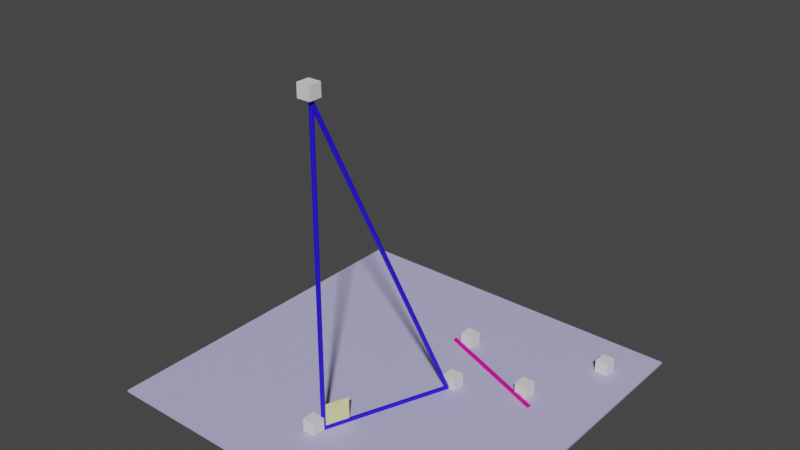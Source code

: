 # Source: teorema13_278.blend  (saved by Blender 3.6.11; exported with 4.5.12 LTS)
import bpy
from mathutils import Matrix  # noqa: F401  (used for matrix-valued properties, if any)

bpy.ops.wm.read_factory_settings(use_empty=True)
scene = bpy.context.scene
scene.name = 'Scene'

# ---- collections
col_collection = bpy.data.collections.new('Collection'); scene.collection.children.link(col_collection)

# ---- materials (node trees are filled in below, after node groups)
mat_003 = bpy.data.materials.new('Матеріал.003')
mat_003.use_transparent_shadow = False
mat_005 = bpy.data.materials.new('Матеріал.005')
mat_005.use_transparent_shadow = False
mat_006 = bpy.data.materials.new('Матеріал.006')
mat_006.use_transparent_shadow = False
mat_002 = bpy.data.materials.new('Матеріал.002')
mat_002.use_transparent_shadow = False

# ---- material node trees
mat_003.use_nodes = True; mat_003.node_tree.nodes.clear()
_N = mat_003.node_tree.nodes; _L = mat_003.node_tree.links
n0 = _N.new('ShaderNodeBsdfPrincipled'); n0.name = 'Principled BSDF'; n0.location = (10, 300)
n0.distribution = 'GGX'
n0.subsurface_method = 'RANDOM_WALK_SKIN'
n0.inputs[0].default_value = (0.01765, 0.003092, 0.8, 1.0)
n0.inputs[3].default_value = 1.45
n0.inputs[27].default_value = (0.0, 0.0, 0.0, 1.0)
n0.inputs[28].default_value = 1.0
n1 = _N.new('ShaderNodeOutputMaterial'); n1.name = 'Material Output'; n1.location = (300, 300)
_L.new(n0.outputs[0], n1.inputs[0])
n1.is_active_output = True
mat_005.use_nodes = True; mat_005.node_tree.nodes.clear()
_N = mat_005.node_tree.nodes; _L = mat_005.node_tree.links
n0 = _N.new('ShaderNodeBsdfPrincipled'); n0.name = 'Principled BSDF'; n0.location = (10, 300)
n0.distribution = 'GGX'
n0.subsurface_method = 'RANDOM_WALK_SKIN'
n0.inputs[0].default_value = (0.8, 0.7713, 0.3401, 1.0)
n0.inputs[3].default_value = 1.45
n0.inputs[27].default_value = (0.0, 0.0, 0.0, 1.0)
n0.inputs[28].default_value = 1.0
n1 = _N.new('ShaderNodeOutputMaterial'); n1.name = 'Material Output'; n1.location = (300, 300)
_L.new(n0.outputs[0], n1.inputs[0])
n1.is_active_output = True
mat_006.use_nodes = True; mat_006.node_tree.nodes.clear()
_N = mat_006.node_tree.nodes; _L = mat_006.node_tree.links
n0 = _N.new('ShaderNodeBsdfPrincipled'); n0.name = 'Principled BSDF'; n0.location = (10, 300)
n0.distribution = 'GGX'
n0.subsurface_method = 'RANDOM_WALK_SKIN'
n0.inputs[0].default_value = (0.52, 0.4969, 0.8, 1.0)
n0.inputs[3].default_value = 1.45
n0.inputs[27].default_value = (0.0, 0.0, 0.0, 1.0)
n0.inputs[28].default_value = 1.0
n1 = _N.new('ShaderNodeOutputMaterial'); n1.name = 'Material Output'; n1.location = (300, 300)
_L.new(n0.outputs[0], n1.inputs[0])
n1.is_active_output = True
mat_002.use_nodes = True; mat_002.node_tree.nodes.clear()
_N = mat_002.node_tree.nodes; _L = mat_002.node_tree.links
n0 = _N.new('ShaderNodeBsdfPrincipled'); n0.name = 'Principled BSDF'; n0.location = (10, 300)
n0.distribution = 'GGX'
n0.subsurface_method = 'RANDOM_WALK_SKIN'
n0.inputs[0].default_value = (0.8, 0.0, 0.3395, 1.0)
n0.inputs[3].default_value = 1.45
n0.inputs[27].default_value = (0.0, 0.0, 0.0, 1.0)
n0.inputs[28].default_value = 1.0
n1 = _N.new('ShaderNodeOutputMaterial'); n1.name = 'Material Output'; n1.location = (300, 300)
_L.new(n0.outputs[0], n1.inputs[0])
n1.is_active_output = True

# ---- world
world_world = bpy.data.worlds.new('World'); scene.world = world_world
world_world.use_nodes = True; world_world.node_tree.nodes.clear()
_N = world_world.node_tree.nodes; _L = world_world.node_tree.links
n0 = _N.new('ShaderNodeOutputWorld'); n0.name = 'World Output'; n0.location = (300, 300)
n1 = _N.new('ShaderNodeBackground'); n1.name = 'Background'; n1.location = (10, 300)
n1.inputs[0].default_value = (0.05088, 0.05088, 0.05088, 1.0)
_L.new(n1.outputs[0], n0.inputs[0])
n0.is_active_output = True
world_world.color = (0.05088, 0.05088, 0.05088)
world_world.use_sun_shadow = False
world_world.sun_shadow_jitter_overblur = 0.0

# ---- meshes
me_023 = bpy.data.meshes.new('Циліндр.023')
me_023.from_pydata([(-0.02688, 1.0, -0.3741), (0.3646, 1.0, 0.3158), (0.1682, 0.9808, -0.3741), (0.5593, 0.9808, 0.3159), (0.3558, 0.9239, -0.3741), (0.7466, 0.9239, 0.3161), (0.5287, 0.8315, -0.3741), (0.9192, 0.8315, 0.3162), (0.6802, 0.7071, -0.3741), (1.07, 0.7071, 0.3163), (0.8046, 0.5556, -0.3741), (1.195, 0.5556, 0.3164), (0.897, 0.3827, -0.3741), (1.287, 0.3827, 0.3164), (0.9539, 0.1951, -0.3741), (1.344, 0.1951, 0.3165), (0.9731, -2.409e-06, -0.3741), (1.363, 2.631e-06, 0.3165), (0.9539, -0.1951, -0.3741), (1.344, -0.1951, 0.3165), (0.897, -0.3827, -0.3741), (1.287, -0.3827, 0.3164), (0.8046, -0.5556, -0.3741), (1.195, -0.5556, 0.3164), (0.6802, -0.7071, -0.3741), (1.07, -0.7071, 0.3163), (0.5287, -0.8315, -0.3741), (0.9192, -0.8315, 0.3162), (0.3558, -0.9239, -0.3741), (0.7466, -0.9239, 0.3161), (0.1682, -0.9808, -0.3741), (0.5593, -0.9808, 0.3159), (-0.02688, -1.0, -0.3741), (0.3646, -1.0, 0.3158), (-0.222, -0.9808, -0.3741), (0.1699, -0.9808, 0.3157), (-0.4096, -0.9239, -0.3741), (-0.01737, -0.9239, 0.3155), (-0.5824, -0.8315, -0.3741), (-0.1899, -0.8315, 0.3154), (-0.734, -0.7071, -0.3741), (-0.3412, -0.7071, 0.3153), (-0.8583, -0.5556, -0.3741), (-0.4653, -0.5556, 0.3152), (-0.9508, -0.3827, -0.3741), (-0.5576, -0.3827, 0.3152), (-1.008, -0.1951, -0.3741), (-0.6144, -0.1951, 0.3151), (-1.027, -2.409e-06, -0.3741), (-0.6335, 2.636e-06, 0.3151), (-1.008, 0.1951, -0.3741), (-0.6144, 0.1951, 0.3151), (-0.9508, 0.3827, -0.3741), (-0.5576, 0.3827, 0.3152), (-0.8583, 0.5556, -0.3741), (-0.4653, 0.5556, 0.3152), (-0.734, 0.7071, -0.3741), (-0.3412, 0.7071, 0.3153), (-0.5824, 0.8315, -0.3741), (-0.1899, 0.8315, 0.3154), (-0.4096, 0.9239, -0.3741), (-0.01737, 0.9239, 0.3155), (-0.222, 0.9808, -0.3741), (0.1699, 0.9808, 0.3157)], [], [(0, 1, 3, 2), (2, 3, 5, 4), (4, 5, 7, 6), (6, 7, 9, 8), (8, 9, 11, 10), (10, 11, 13, 12), (12, 13, 15, 14), (14, 15, 17, 16), (16, 17, 19, 18), (18, 19, 21, 20), (20, 21, 23, 22), (22, 23, 25, 24), (24, 25, 27, 26), (26, 27, 29, 28), (28, 29, 31, 30), (30, 31, 33, 32), (32, 33, 35, 34), (34, 35, 37, 36), (36, 37, 39, 38), (38, 39, 41, 40), (40, 41, 43, 42), (42, 43, 45, 44), (44, 45, 47, 46), (46, 47, 49, 48), (48, 49, 51, 50), (50, 51, 53, 52), (52, 53, 55, 54), (54, 55, 57, 56), (56, 57, 59, 58), (58, 59, 61, 60), (3, 1, 63, 61, 59, 57, 55, 53, 51, 49, 47, 45, 43, 41, 39, 37, 35, 33, 31, 29, 27, 25, 23, 21, 19, 17, 15, 13, 11, 9, 7, 5), (60, 61, 63, 62), (62, 63, 1, 0), (0, 2, 4, 6, 8, 10, 12, 14, 16, 18, 20, 22, 24, 26, 28, 30, 32, 34, 36, 38, 40, 42, 44, 46, 48, 50, 52, 54, 56, 58, 60, 62)])
_uv = me_023.uv_layers.new(name='UVКарта')
_uv.uv.foreach_set('vector', [1.0, 0.5, 1.0, 1.0, 0.9688, 1.0, 0.9688, 0.5, 0.9688, 0.5, 0.9688, 1.0, 0.9375, 1.0, 0.9375, 0.5, 0.9375, 0.5, 0.9375, 1.0, 0.9062, 1.0, 0.9062, 0.5, 0.9062, 0.5, 0.9062, 1.0, 0.875, 1.0, 0.875, 0.5, 0.875, 0.5, 0.875, 1.0, 0.8438, 1.0, 0.8438, 0.5, 0.8438, 0.5, 0.8438, 1.0, 0.8125, 1.0, 0.8125, 0.5, 0.8125, 0.5, 0.8125, 1.0, 0.7812, 1.0, 0.7812, 0.5, 0.7812, 0.5, 0.7812, 1.0, 0.75, 1.0, 0.75, 0.5, 0.75, 0.5, 0.75, 1.0, 0.7188, 1.0, 0.7188, 0.5, 0.7188, 0.5, 0.7188, 1.0, 0.6875, 1.0, 0.6875, 0.5, 0.6875, 0.5, 0.6875, 1.0, 0.6562, 1.0, 0.6562, 0.5, 0.6562, 0.5, 0.6562, 1.0, 0.625, 1.0, 0.625, 0.5, 0.625, 0.5, 0.625, 1.0, 0.5938, 1.0, 0.5938, 0.5, 0.5938, 0.5, 0.5938, 1.0, 0.5625, 1.0, 0.5625, 0.5, 0.5625, 0.5, 0.5625, 1.0, 0.5312, 1.0, 0.5312, 0.5, 0.5312, 0.5, 0.5312, 1.0, 0.5, 1.0, 0.5, 0.5, 0.5, 0.5, 0.5, 1.0, 0.4688, 1.0, 0.4688, 0.5, 0.4688, 0.5, 0.4688, 1.0, 0.4375, 1.0, 0.4375, 0.5, 0.4375, 0.5, 0.4375, 1.0, 0.4062, 1.0, 0.4062, 0.5, 0.4062, 0.5, 0.4062, 1.0, 0.375, 1.0, 0.375, 0.5, 0.375, 0.5, 0.375, 1.0, 0.3438, 1.0, 0.3438, 0.5, 0.3438, 0.5, 0.3438, 1.0, 0.3125, 1.0, 0.3125, 0.5, 0.3125, 0.5, 0.3125, 1.0, 0.2812, 1.0, 0.2812, 0.5, 0.2812, 0.5, 0.2812, 1.0, 0.25, 1.0, 0.25, 0.5, 0.25, 0.5, 0.25, 1.0, 0.2188, 1.0, 0.2188, 0.5, 0.2188, 0.5, 0.2188, 1.0, 0.1875, 1.0, 0.1875, 0.5, 0.1875, 0.5, 0.1875, 1.0, 0.1562, 1.0, 0.1562, 0.5, 0.1562, 0.5, 0.1562, 1.0, 0.125, 1.0, 0.125, 0.5, 0.125, 0.5, 0.125, 1.0, 0.09375, 1.0, 0.09375, 0.5, 0.09375, 0.5, 0.09375, 1.0, 0.0625, 1.0, 0.0625, 0.5, 0.2968, 0.4854, 0.25, 0.49, 0.2032, 0.4854, 0.1582, 0.4717, 0.1167, 0.4496, 0.08029, 0.4197, 0.05045, 0.3833, 0.02827, 0.3418, 0.01461, 0.2968, 0.01, 0.25, 0.01461, 0.2032, 0.02827, 0.1582, 0.05045, 0.1167, 0.08029, 0.08029, 0.1167, 0.05045, 0.1582, 0.02827, 0.2032, 0.01461, 0.25, 0.01, 0.2968, 0.01461, 0.3418, 0.02827, 0.3833, 0.05045, 0.4197, 0.08029, 0.4496, 0.1167, 0.4717, 0.1582, 0.4854, 0.2032, 0.49, 0.25, 0.4854, 0.2968, 0.4717, 0.3418, 0.4496, 0.3833, 0.4197, 0.4197, 0.3833, 0.4496, 0.3418, 0.4717, 0.0625, 0.5, 0.0625, 1.0, 0.03125, 1.0, 0.03125, 0.5, 0.03125, 0.5, 0.03125, 1.0, 0.0, 1.0, 0.0, 0.5, 0.75, 0.49, 0.7968, 0.4854, 0.8418, 0.4717, 0.8833, 0.4496, 0.9197, 0.4197, 0.9496, 0.3833, 0.9717, 0.3418, 0.9854, 0.2968, 0.99, 0.25, 0.9854, 0.2032, 0.9717, 0.1582, 0.9496, 0.1167, 0.9197, 0.08029, 0.8833, 0.05045, 0.8418, 0.02827, 0.7968, 0.01461, 0.75, 0.01, 0.7032, 0.01461, 0.6582, 0.02827, 0.6167, 0.05045, 0.5803, 0.08029, 0.5504, 0.1167, 0.5283, 0.1582, 0.5146, 0.2032, 0.51, 0.25, 0.5146, 0.2968, 0.5283, 0.3418, 0.5504, 0.3833, 0.5803, 0.4197, 0.6167, 0.4496, 0.6582, 0.4717, 0.7032, 0.4854])
me_023.materials.append(mat_003)
me_023.update()
me_021 = bpy.data.meshes.new('Циліндр.021')
me_021.from_pydata([(1.79, 1.0, -0.9921), (-8.555, 1.015, 0.8075), (1.985, 0.9808, -0.9921), (-8.359, 0.9961, 0.8075), (2.173, 0.9239, -0.9921), (-8.172, 0.9391, 0.8075), (2.346, 0.8315, -0.9921), (-7.999, 0.8467, 0.8075), (2.497, 0.7071, -0.9921), (-7.847, 0.7224, 0.8075), (2.622, 0.5556, -0.9921), (-7.723, 0.5708, 0.8075), (2.714, 0.3827, -0.9921), (-7.631, 0.398, 0.8075), (2.771, 0.1951, -0.9921), (-7.574, 0.2104, 0.8075), (2.79, 6.49e-08, -0.9921), (-7.555, 0.01527, 0.8075), (2.771, -0.1951, -0.9921), (-7.574, -0.1798, 0.8075), (2.714, -0.3827, -0.9921), (-7.631, -0.3674, 0.8075), (2.622, -0.5556, -0.9921), (-7.723, -0.5403, 0.8075), (2.497, -0.7071, -0.9921), (-7.847, -0.6918, 0.8075), (2.346, -0.8315, -0.9921), (-7.999, -0.8162, 0.8075), (2.173, -0.9239, -0.9921), (-8.172, -0.9086, 0.8075), (1.985, -0.9808, -0.9921), (-8.359, -0.9655, 0.8075), (1.79, -1.0, -0.9921), (-8.555, -0.9847, 0.8075), (1.595, -0.9808, -0.9921), (-8.75, -0.9655, 0.8075), (1.408, -0.9239, -0.9921), (-8.937, -0.9086, 0.8075), (1.235, -0.8315, -0.9921), (-9.11, -0.8162, 0.8075), (1.083, -0.7071, -0.9921), (-9.262, -0.6918, 0.8075), (0.9589, -0.5556, -0.9921), (-9.386, -0.5403, 0.8075), (0.8665, -0.3827, -0.9921), (-9.478, -0.3674, 0.8075), (0.8096, -0.1951, -0.9921), (-9.535, -0.1798, 0.8075), (0.7904, 6.49e-08, -0.9921), (-9.555, 0.01527, 0.8075), (0.8096, 0.1951, -0.9921), (-9.535, 0.2104, 0.8075), (0.8665, 0.3827, -0.9921), (-9.478, 0.398, 0.8075), (0.9589, 0.5556, -0.9921), (-9.386, 0.5708, 0.8075), (1.083, 0.7071, -0.9921), (-9.262, 0.7224, 0.8075), (1.235, 0.8315, -0.9921), (-9.11, 0.8467, 0.8075), (1.408, 0.9239, -0.9921), (-8.937, 0.9391, 0.8075), (1.595, 0.9808, -0.9921), (-8.75, 0.9961, 0.8075)], [], [(0, 1, 3, 2), (2, 3, 5, 4), (4, 5, 7, 6), (6, 7, 9, 8), (8, 9, 11, 10), (10, 11, 13, 12), (12, 13, 15, 14), (14, 15, 17, 16), (16, 17, 19, 18), (18, 19, 21, 20), (20, 21, 23, 22), (22, 23, 25, 24), (24, 25, 27, 26), (26, 27, 29, 28), (28, 29, 31, 30), (30, 31, 33, 32), (32, 33, 35, 34), (34, 35, 37, 36), (36, 37, 39, 38), (38, 39, 41, 40), (40, 41, 43, 42), (42, 43, 45, 44), (44, 45, 47, 46), (46, 47, 49, 48), (48, 49, 51, 50), (50, 51, 53, 52), (52, 53, 55, 54), (54, 55, 57, 56), (56, 57, 59, 58), (58, 59, 61, 60), (3, 1, 63, 61, 59, 57, 55, 53, 51, 49, 47, 45, 43, 41, 39, 37, 35, 33, 31, 29, 27, 25, 23, 21, 19, 17, 15, 13, 11, 9, 7, 5), (60, 61, 63, 62), (62, 63, 1, 0), (0, 2, 4, 6, 8, 10, 12, 14, 16, 18, 20, 22, 24, 26, 28, 30, 32, 34, 36, 38, 40, 42, 44, 46, 48, 50, 52, 54, 56, 58, 60, 62)])
_uv = me_021.uv_layers.new(name='UVКарта')
_uv.uv.foreach_set('vector', [1.0, 0.5, 1.0, 1.0, 0.9688, 1.0, 0.9688, 0.5, 0.9688, 0.5, 0.9688, 1.0, 0.9375, 1.0, 0.9375, 0.5, 0.9375, 0.5, 0.9375, 1.0, 0.9062, 1.0, 0.9062, 0.5, 0.9062, 0.5, 0.9062, 1.0, 0.875, 1.0, 0.875, 0.5, 0.875, 0.5, 0.875, 1.0, 0.8438, 1.0, 0.8438, 0.5, 0.8438, 0.5, 0.8438, 1.0, 0.8125, 1.0, 0.8125, 0.5, 0.8125, 0.5, 0.8125, 1.0, 0.7812, 1.0, 0.7812, 0.5, 0.7812, 0.5, 0.7812, 1.0, 0.75, 1.0, 0.75, 0.5, 0.75, 0.5, 0.75, 1.0, 0.7188, 1.0, 0.7188, 0.5, 0.7188, 0.5, 0.7188, 1.0, 0.6875, 1.0, 0.6875, 0.5, 0.6875, 0.5, 0.6875, 1.0, 0.6562, 1.0, 0.6562, 0.5, 0.6562, 0.5, 0.6562, 1.0, 0.625, 1.0, 0.625, 0.5, 0.625, 0.5, 0.625, 1.0, 0.5938, 1.0, 0.5938, 0.5, 0.5938, 0.5, 0.5938, 1.0, 0.5625, 1.0, 0.5625, 0.5, 0.5625, 0.5, 0.5625, 1.0, 0.5312, 1.0, 0.5312, 0.5, 0.5312, 0.5, 0.5312, 1.0, 0.5, 1.0, 0.5, 0.5, 0.5, 0.5, 0.5, 1.0, 0.4688, 1.0, 0.4688, 0.5, 0.4688, 0.5, 0.4688, 1.0, 0.4375, 1.0, 0.4375, 0.5, 0.4375, 0.5, 0.4375, 1.0, 0.4062, 1.0, 0.4062, 0.5, 0.4062, 0.5, 0.4062, 1.0, 0.375, 1.0, 0.375, 0.5, 0.375, 0.5, 0.375, 1.0, 0.3438, 1.0, 0.3438, 0.5, 0.3438, 0.5, 0.3438, 1.0, 0.3125, 1.0, 0.3125, 0.5, 0.3125, 0.5, 0.3125, 1.0, 0.2812, 1.0, 0.2812, 0.5, 0.2812, 0.5, 0.2812, 1.0, 0.25, 1.0, 0.25, 0.5, 0.25, 0.5, 0.25, 1.0, 0.2188, 1.0, 0.2188, 0.5, 0.2188, 0.5, 0.2188, 1.0, 0.1875, 1.0, 0.1875, 0.5, 0.1875, 0.5, 0.1875, 1.0, 0.1562, 1.0, 0.1562, 0.5, 0.1562, 0.5, 0.1562, 1.0, 0.125, 1.0, 0.125, 0.5, 0.125, 0.5, 0.125, 1.0, 0.09375, 1.0, 0.09375, 0.5, 0.09375, 0.5, 0.09375, 1.0, 0.0625, 1.0, 0.0625, 0.5, 0.2968, 0.4854, 0.25, 0.49, 0.2032, 0.4854, 0.1582, 0.4717, 0.1167, 0.4496, 0.08029, 0.4197, 0.05045, 0.3833, 0.02827, 0.3418, 0.01461, 0.2968, 0.01, 0.25, 0.01461, 0.2032, 0.02827, 0.1582, 0.05045, 0.1167, 0.08029, 0.08029, 0.1167, 0.05045, 0.1582, 0.02827, 0.2032, 0.01461, 0.25, 0.01, 0.2968, 0.01461, 0.3418, 0.02827, 0.3833, 0.05045, 0.4197, 0.08029, 0.4496, 0.1167, 0.4717, 0.1582, 0.4854, 0.2032, 0.49, 0.25, 0.4854, 0.2968, 0.4717, 0.3418, 0.4496, 0.3833, 0.4197, 0.4197, 0.3833, 0.4496, 0.3418, 0.4717, 0.0625, 0.5, 0.0625, 1.0, 0.03125, 1.0, 0.03125, 0.5, 0.03125, 0.5, 0.03125, 1.0, 0.0, 1.0, 0.0, 0.5, 0.75, 0.49, 0.7968, 0.4854, 0.8418, 0.4717, 0.8833, 0.4496, 0.9197, 0.4197, 0.9496, 0.3833, 0.9717, 0.3418, 0.9854, 0.2968, 0.99, 0.25, 0.9854, 0.2032, 0.9717, 0.1582, 0.9496, 0.1167, 0.9197, 0.08029, 0.8833, 0.05045, 0.8418, 0.02827, 0.7968, 0.01461, 0.75, 0.01, 0.7032, 0.01461, 0.6582, 0.02827, 0.6167, 0.05045, 0.5803, 0.08029, 0.5504, 0.1167, 0.5283, 0.1582, 0.5146, 0.2032, 0.51, 0.25, 0.5146, 0.2968, 0.5283, 0.3418, 0.5504, 0.3833, 0.5803, 0.4197, 0.6167, 0.4496, 0.6582, 0.4717, 0.7032, 0.4854])
me_021.materials.append(mat_003)
me_021.update()
me_x = bpy.data.meshes.new('Циліндр')
me_x.from_pydata([(0.0, 1.0, -0.9032), (0.0, 1.0, 0.7692), (0.1951, 0.9808, -0.9032), (0.1951, 0.9808, 0.7692), (0.3827, 0.9239, -0.9032), (0.3827, 0.9239, 0.7692), (0.5556, 0.8315, -0.9032), (0.5556, 0.8315, 0.7692), (0.7071, 0.7071, -0.9032), (0.7071, 0.7071, 0.7692), (0.8315, 0.5556, -0.9032), (0.8315, 0.5556, 0.7692), (0.9239, 0.3827, -0.9032), (0.9239, 0.3827, 0.7692), (0.9808, 0.1951, -0.9032), (0.9808, 0.1951, 0.7692), (1.0, 0.0, -0.9032), (1.0, 0.0, 0.7692), (0.9808, -0.1951, -0.9032), (0.9808, -0.1951, 0.7692), (0.9239, -0.3827, -0.9032), (0.9239, -0.3827, 0.7692), (0.8315, -0.5556, -0.9032), (0.8315, -0.5556, 0.7692), (0.7071, -0.7071, -0.9032), (0.7071, -0.7071, 0.7692), (0.5556, -0.8315, -0.9032), (0.5556, -0.8315, 0.7692), (0.3827, -0.9239, -0.9032), (0.3827, -0.9239, 0.7692), (0.1951, -0.9808, -0.9032), (0.1951, -0.9808, 0.7692), (0.0, -1.0, -0.9032), (0.0, -1.0, 0.7692), (-0.1951, -0.9808, -0.9032), (-0.1951, -0.9808, 0.7692), (-0.3827, -0.9239, -0.9032), (-0.3827, -0.9239, 0.7692), (-0.5556, -0.8315, -0.9032), (-0.5556, -0.8315, 0.7692), (-0.7071, -0.7071, -0.9032), (-0.7071, -0.7071, 0.7692), (-0.8315, -0.5556, -0.9032), (-0.8315, -0.5556, 0.7692), (-0.9239, -0.3827, -0.9032), (-0.9239, -0.3827, 0.7692), (-0.9808, -0.1951, -0.9032), (-0.9808, -0.1951, 0.7692), (-1.0, 0.0, -0.9032), (-1.0, 0.0, 0.7692), (-0.9808, 0.1951, -0.9032), (-0.9808, 0.1951, 0.7692), (-0.9239, 0.3827, -0.9032), (-0.9239, 0.3827, 0.7692), (-0.8315, 0.5556, -0.9032), (-0.8315, 0.5556, 0.7692), (-0.7071, 0.7071, -0.9032), (-0.7071, 0.7071, 0.7692), (-0.5556, 0.8315, -0.9032), (-0.5556, 0.8315, 0.7692), (-0.3827, 0.9239, -0.9032), (-0.3827, 0.9239, 0.7692), (-0.1951, 0.9808, -0.9032), (-0.1951, 0.9808, 0.7692)], [], [(0, 1, 3, 2), (2, 3, 5, 4), (4, 5, 7, 6), (6, 7, 9, 8), (8, 9, 11, 10), (10, 11, 13, 12), (12, 13, 15, 14), (14, 15, 17, 16), (16, 17, 19, 18), (18, 19, 21, 20), (20, 21, 23, 22), (22, 23, 25, 24), (24, 25, 27, 26), (26, 27, 29, 28), (28, 29, 31, 30), (30, 31, 33, 32), (32, 33, 35, 34), (34, 35, 37, 36), (36, 37, 39, 38), (38, 39, 41, 40), (40, 41, 43, 42), (42, 43, 45, 44), (44, 45, 47, 46), (46, 47, 49, 48), (48, 49, 51, 50), (50, 51, 53, 52), (52, 53, 55, 54), (54, 55, 57, 56), (56, 57, 59, 58), (58, 59, 61, 60), (3, 1, 63, 61, 59, 57, 55, 53, 51, 49, 47, 45, 43, 41, 39, 37, 35, 33, 31, 29, 27, 25, 23, 21, 19, 17, 15, 13, 11, 9, 7, 5), (60, 61, 63, 62), (62, 63, 1, 0), (0, 2, 4, 6, 8, 10, 12, 14, 16, 18, 20, 22, 24, 26, 28, 30, 32, 34, 36, 38, 40, 42, 44, 46, 48, 50, 52, 54, 56, 58, 60, 62)])
_uv = me_x.uv_layers.new(name='UVКарта')
_uv.uv.foreach_set('vector', [1.0, 0.5, 1.0, 1.0, 0.9688, 1.0, 0.9688, 0.5, 0.9688, 0.5, 0.9688, 1.0, 0.9375, 1.0, 0.9375, 0.5, 0.9375, 0.5, 0.9375, 1.0, 0.9062, 1.0, 0.9062, 0.5, 0.9062, 0.5, 0.9062, 1.0, 0.875, 1.0, 0.875, 0.5, 0.875, 0.5, 0.875, 1.0, 0.8438, 1.0, 0.8438, 0.5, 0.8438, 0.5, 0.8438, 1.0, 0.8125, 1.0, 0.8125, 0.5, 0.8125, 0.5, 0.8125, 1.0, 0.7812, 1.0, 0.7812, 0.5, 0.7812, 0.5, 0.7812, 1.0, 0.75, 1.0, 0.75, 0.5, 0.75, 0.5, 0.75, 1.0, 0.7188, 1.0, 0.7188, 0.5, 0.7188, 0.5, 0.7188, 1.0, 0.6875, 1.0, 0.6875, 0.5, 0.6875, 0.5, 0.6875, 1.0, 0.6562, 1.0, 0.6562, 0.5, 0.6562, 0.5, 0.6562, 1.0, 0.625, 1.0, 0.625, 0.5, 0.625, 0.5, 0.625, 1.0, 0.5938, 1.0, 0.5938, 0.5, 0.5938, 0.5, 0.5938, 1.0, 0.5625, 1.0, 0.5625, 0.5, 0.5625, 0.5, 0.5625, 1.0, 0.5312, 1.0, 0.5312, 0.5, 0.5312, 0.5, 0.5312, 1.0, 0.5, 1.0, 0.5, 0.5, 0.5, 0.5, 0.5, 1.0, 0.4688, 1.0, 0.4688, 0.5, 0.4688, 0.5, 0.4688, 1.0, 0.4375, 1.0, 0.4375, 0.5, 0.4375, 0.5, 0.4375, 1.0, 0.4062, 1.0, 0.4062, 0.5, 0.4062, 0.5, 0.4062, 1.0, 0.375, 1.0, 0.375, 0.5, 0.375, 0.5, 0.375, 1.0, 0.3438, 1.0, 0.3438, 0.5, 0.3438, 0.5, 0.3438, 1.0, 0.3125, 1.0, 0.3125, 0.5, 0.3125, 0.5, 0.3125, 1.0, 0.2812, 1.0, 0.2812, 0.5, 0.2812, 0.5, 0.2812, 1.0, 0.25, 1.0, 0.25, 0.5, 0.25, 0.5, 0.25, 1.0, 0.2188, 1.0, 0.2188, 0.5, 0.2188, 0.5, 0.2188, 1.0, 0.1875, 1.0, 0.1875, 0.5, 0.1875, 0.5, 0.1875, 1.0, 0.1562, 1.0, 0.1562, 0.5, 0.1562, 0.5, 0.1562, 1.0, 0.125, 1.0, 0.125, 0.5, 0.125, 0.5, 0.125, 1.0, 0.09375, 1.0, 0.09375, 0.5, 0.09375, 0.5, 0.09375, 1.0, 0.0625, 1.0, 0.0625, 0.5, 0.2968, 0.4854, 0.25, 0.49, 0.2032, 0.4854, 0.1582, 0.4717, 0.1167, 0.4496, 0.08029, 0.4197, 0.05045, 0.3833, 0.02827, 0.3418, 0.01461, 0.2968, 0.01, 0.25, 0.01461, 0.2032, 0.02827, 0.1582, 0.05045, 0.1167, 0.08029, 0.08029, 0.1167, 0.05045, 0.1582, 0.02827, 0.2032, 0.01461, 0.25, 0.01, 0.2968, 0.01461, 0.3418, 0.02827, 0.3833, 0.05045, 0.4197, 0.08029, 0.4496, 0.1167, 0.4717, 0.1582, 0.4854, 0.2032, 0.49, 0.25, 0.4854, 0.2968, 0.4717, 0.3418, 0.4496, 0.3833, 0.4197, 0.4197, 0.3833, 0.4496, 0.3418, 0.4717, 0.0625, 0.5, 0.0625, 1.0, 0.03125, 1.0, 0.03125, 0.5, 0.03125, 0.5, 0.03125, 1.0, 0.0, 1.0, 0.0, 0.5, 0.75, 0.49, 0.7968, 0.4854, 0.8418, 0.4717, 0.8833, 0.4496, 0.9197, 0.4197, 0.9496, 0.3833, 0.9717, 0.3418, 0.9854, 0.2968, 0.99, 0.25, 0.9854, 0.2032, 0.9717, 0.1582, 0.9496, 0.1167, 0.9197, 0.08029, 0.8833, 0.05045, 0.8418, 0.02827, 0.7968, 0.01461, 0.75, 0.01, 0.7032, 0.01461, 0.6582, 0.02827, 0.6167, 0.05045, 0.5803, 0.08029, 0.5504, 0.1167, 0.5283, 0.1582, 0.5146, 0.2032, 0.51, 0.25, 0.5146, 0.2968, 0.5283, 0.3418, 0.5504, 0.3833, 0.5803, 0.4197, 0.6167, 0.4496, 0.6582, 0.4717, 0.7032, 0.4854])
me_x.materials.append(mat_003)
me_x.update()
me_002 = bpy.data.meshes.new('Площина.002')
me_002.from_pydata([(-1.0, -1.0, 0.0), (1.0, -1.0, 0.0), (-1.0, 1.0, 0.0), (1.0, 1.0, 0.0), (-1.0, -1.0, -0.01), (1.0, -1.0, -0.01), (-1.0, 1.0, -0.01), (1.0, 1.0, -0.01)], [], [(0, 1, 3, 2), (4, 6, 7, 5), (0, 2, 6, 4), (1, 0, 4, 5), (3, 1, 5, 7), (2, 3, 7, 6)])
_uv = me_002.uv_layers.new(name='UVКарта')
_uv.uv.foreach_set('vector', [0.0, 0.0, 1.0, 0.0, 1.0, 1.0, 0.0, 1.0, 0.0, 0.0, 0.0, 1.0, 1.0, 1.0, 1.0, 0.0, 0.0, 0.0, 0.0, 1.0, 0.0, 1.0, 0.0, 0.0, 1.0, 0.0, 0.0, 0.0, 0.0, 0.0, 1.0, 0.0, 1.0, 1.0, 1.0, 0.0, 1.0, 0.0, 1.0, 1.0, 0.0, 1.0, 1.0, 1.0, 1.0, 1.0, 0.0, 1.0])
me_002.materials.append(mat_005)
me_002.update()
me_001 = bpy.data.meshes.new('Площина.001')
me_001.from_pydata([(-1.0, -1.0, 0.0), (1.0, -1.0, 0.0), (-1.0, 1.0, 0.0), (1.0, 1.0, 0.0), (-1.0, -1.0, -0.01), (1.0, -1.0, -0.01), (-1.0, 1.0, -0.01), (1.0, 1.0, -0.01)], [], [(0, 1, 3, 2), (4, 6, 7, 5), (0, 2, 6, 4), (1, 0, 4, 5), (3, 1, 5, 7), (2, 3, 7, 6)])
_uv = me_001.uv_layers.new(name='UVКарта')
_uv.uv.foreach_set('vector', [0.0, 0.0, 1.0, 0.0, 1.0, 1.0, 0.0, 1.0, 0.0, 0.0, 0.0, 1.0, 1.0, 1.0, 1.0, 0.0, 0.0, 0.0, 0.0, 1.0, 0.0, 1.0, 0.0, 0.0, 1.0, 0.0, 0.0, 0.0, 0.0, 0.0, 1.0, 0.0, 1.0, 1.0, 1.0, 0.0, 1.0, 0.0, 1.0, 1.0, 0.0, 1.0, 1.0, 1.0, 1.0, 1.0, 0.0, 1.0])
me_001.materials.append(mat_006)
me_001.update()
me_001_1 = bpy.data.meshes.new('Циліндр.001')
me_001_1.from_pydata([(-0.02688, 1.0, -0.3741), (0.3646, 1.0, 0.3158), (0.1682, 0.9808, -0.3741), (0.5593, 0.9808, 0.3159), (0.3558, 0.9239, -0.3741), (0.7466, 0.9239, 0.3161), (0.5287, 0.8315, -0.3741), (0.9192, 0.8315, 0.3162), (0.6802, 0.7071, -0.3741), (1.07, 0.7071, 0.3163), (0.8046, 0.5556, -0.3741), (1.195, 0.5556, 0.3164), (0.897, 0.3827, -0.3741), (1.287, 0.3827, 0.3164), (0.9539, 0.1951, -0.3741), (1.344, 0.1951, 0.3165), (0.9731, -2.409e-06, -0.3741), (1.363, 2.631e-06, 0.3165), (0.9539, -0.1951, -0.3741), (1.344, -0.1951, 0.3165), (0.897, -0.3827, -0.3741), (1.287, -0.3827, 0.3164), (0.8046, -0.5556, -0.3741), (1.195, -0.5556, 0.3164), (0.6802, -0.7071, -0.3741), (1.07, -0.7071, 0.3163), (0.5287, -0.8315, -0.3741), (0.9192, -0.8315, 0.3162), (0.3558, -0.9239, -0.3741), (0.7466, -0.9239, 0.3161), (0.1682, -0.9808, -0.3741), (0.5593, -0.9808, 0.3159), (-0.02688, -1.0, -0.3741), (0.3646, -1.0, 0.3158), (-0.222, -0.9808, -0.3741), (0.1699, -0.9808, 0.3157), (-0.4096, -0.9239, -0.3741), (-0.01737, -0.9239, 0.3155), (-0.5824, -0.8315, -0.3741), (-0.1899, -0.8315, 0.3154), (-0.734, -0.7071, -0.3741), (-0.3412, -0.7071, 0.3153), (-0.8583, -0.5556, -0.3741), (-0.4653, -0.5556, 0.3152), (-0.9508, -0.3827, -0.3741), (-0.5576, -0.3827, 0.3152), (-1.008, -0.1951, -0.3741), (-0.6144, -0.1951, 0.3151), (-1.027, -2.409e-06, -0.3741), (-0.6335, 2.636e-06, 0.3151), (-1.008, 0.1951, -0.3741), (-0.6144, 0.1951, 0.3151), (-0.9508, 0.3827, -0.3741), (-0.5576, 0.3827, 0.3152), (-0.8583, 0.5556, -0.3741), (-0.4653, 0.5556, 0.3152), (-0.734, 0.7071, -0.3741), (-0.3412, 0.7071, 0.3153), (-0.5824, 0.8315, -0.3741), (-0.1899, 0.8315, 0.3154), (-0.4096, 0.9239, -0.3741), (-0.01737, 0.9239, 0.3155), (-0.222, 0.9808, -0.3741), (0.1699, 0.9808, 0.3157)], [], [(0, 1, 3, 2), (2, 3, 5, 4), (4, 5, 7, 6), (6, 7, 9, 8), (8, 9, 11, 10), (10, 11, 13, 12), (12, 13, 15, 14), (14, 15, 17, 16), (16, 17, 19, 18), (18, 19, 21, 20), (20, 21, 23, 22), (22, 23, 25, 24), (24, 25, 27, 26), (26, 27, 29, 28), (28, 29, 31, 30), (30, 31, 33, 32), (32, 33, 35, 34), (34, 35, 37, 36), (36, 37, 39, 38), (38, 39, 41, 40), (40, 41, 43, 42), (42, 43, 45, 44), (44, 45, 47, 46), (46, 47, 49, 48), (48, 49, 51, 50), (50, 51, 53, 52), (52, 53, 55, 54), (54, 55, 57, 56), (56, 57, 59, 58), (58, 59, 61, 60), (3, 1, 63, 61, 59, 57, 55, 53, 51, 49, 47, 45, 43, 41, 39, 37, 35, 33, 31, 29, 27, 25, 23, 21, 19, 17, 15, 13, 11, 9, 7, 5), (60, 61, 63, 62), (62, 63, 1, 0), (0, 2, 4, 6, 8, 10, 12, 14, 16, 18, 20, 22, 24, 26, 28, 30, 32, 34, 36, 38, 40, 42, 44, 46, 48, 50, 52, 54, 56, 58, 60, 62)])
_uv = me_001_1.uv_layers.new(name='UVКарта')
_uv.uv.foreach_set('vector', [1.0, 0.5, 1.0, 1.0, 0.9688, 1.0, 0.9688, 0.5, 0.9688, 0.5, 0.9688, 1.0, 0.9375, 1.0, 0.9375, 0.5, 0.9375, 0.5, 0.9375, 1.0, 0.9062, 1.0, 0.9062, 0.5, 0.9062, 0.5, 0.9062, 1.0, 0.875, 1.0, 0.875, 0.5, 0.875, 0.5, 0.875, 1.0, 0.8438, 1.0, 0.8438, 0.5, 0.8438, 0.5, 0.8438, 1.0, 0.8125, 1.0, 0.8125, 0.5, 0.8125, 0.5, 0.8125, 1.0, 0.7812, 1.0, 0.7812, 0.5, 0.7812, 0.5, 0.7812, 1.0, 0.75, 1.0, 0.75, 0.5, 0.75, 0.5, 0.75, 1.0, 0.7188, 1.0, 0.7188, 0.5, 0.7188, 0.5, 0.7188, 1.0, 0.6875, 1.0, 0.6875, 0.5, 0.6875, 0.5, 0.6875, 1.0, 0.6562, 1.0, 0.6562, 0.5, 0.6562, 0.5, 0.6562, 1.0, 0.625, 1.0, 0.625, 0.5, 0.625, 0.5, 0.625, 1.0, 0.5938, 1.0, 0.5938, 0.5, 0.5938, 0.5, 0.5938, 1.0, 0.5625, 1.0, 0.5625, 0.5, 0.5625, 0.5, 0.5625, 1.0, 0.5312, 1.0, 0.5312, 0.5, 0.5312, 0.5, 0.5312, 1.0, 0.5, 1.0, 0.5, 0.5, 0.5, 0.5, 0.5, 1.0, 0.4688, 1.0, 0.4688, 0.5, 0.4688, 0.5, 0.4688, 1.0, 0.4375, 1.0, 0.4375, 0.5, 0.4375, 0.5, 0.4375, 1.0, 0.4062, 1.0, 0.4062, 0.5, 0.4062, 0.5, 0.4062, 1.0, 0.375, 1.0, 0.375, 0.5, 0.375, 0.5, 0.375, 1.0, 0.3438, 1.0, 0.3438, 0.5, 0.3438, 0.5, 0.3438, 1.0, 0.3125, 1.0, 0.3125, 0.5, 0.3125, 0.5, 0.3125, 1.0, 0.2812, 1.0, 0.2812, 0.5, 0.2812, 0.5, 0.2812, 1.0, 0.25, 1.0, 0.25, 0.5, 0.25, 0.5, 0.25, 1.0, 0.2188, 1.0, 0.2188, 0.5, 0.2188, 0.5, 0.2188, 1.0, 0.1875, 1.0, 0.1875, 0.5, 0.1875, 0.5, 0.1875, 1.0, 0.1562, 1.0, 0.1562, 0.5, 0.1562, 0.5, 0.1562, 1.0, 0.125, 1.0, 0.125, 0.5, 0.125, 0.5, 0.125, 1.0, 0.09375, 1.0, 0.09375, 0.5, 0.09375, 0.5, 0.09375, 1.0, 0.0625, 1.0, 0.0625, 0.5, 0.2968, 0.4854, 0.25, 0.49, 0.2032, 0.4854, 0.1582, 0.4717, 0.1167, 0.4496, 0.08029, 0.4197, 0.05045, 0.3833, 0.02827, 0.3418, 0.01461, 0.2968, 0.01, 0.25, 0.01461, 0.2032, 0.02827, 0.1582, 0.05045, 0.1167, 0.08029, 0.08029, 0.1167, 0.05045, 0.1582, 0.02827, 0.2032, 0.01461, 0.25, 0.01, 0.2968, 0.01461, 0.3418, 0.02827, 0.3833, 0.05045, 0.4197, 0.08029, 0.4496, 0.1167, 0.4717, 0.1582, 0.4854, 0.2032, 0.49, 0.25, 0.4854, 0.2968, 0.4717, 0.3418, 0.4496, 0.3833, 0.4197, 0.4197, 0.3833, 0.4496, 0.3418, 0.4717, 0.0625, 0.5, 0.0625, 1.0, 0.03125, 1.0, 0.03125, 0.5, 0.03125, 0.5, 0.03125, 1.0, 0.0, 1.0, 0.0, 0.5, 0.75, 0.49, 0.7968, 0.4854, 0.8418, 0.4717, 0.8833, 0.4496, 0.9197, 0.4197, 0.9496, 0.3833, 0.9717, 0.3418, 0.9854, 0.2968, 0.99, 0.25, 0.9854, 0.2032, 0.9717, 0.1582, 0.9496, 0.1167, 0.9197, 0.08029, 0.8833, 0.05045, 0.8418, 0.02827, 0.7968, 0.01461, 0.75, 0.01, 0.7032, 0.01461, 0.6582, 0.02827, 0.6167, 0.05045, 0.5803, 0.08029, 0.5504, 0.1167, 0.5283, 0.1582, 0.5146, 0.2032, 0.51, 0.25, 0.5146, 0.2968, 0.5283, 0.3418, 0.5504, 0.3833, 0.5803, 0.4197, 0.6167, 0.4496, 0.6582, 0.4717, 0.7032, 0.4854])
me_001_1.materials.append(mat_002)
me_001_1.update()
me_cube = bpy.data.meshes.new('Cube')
me_cube.from_pydata([(-1.0, -1.0, -1.0), (-1.0, -1.0, 1.0), (-1.0, 1.0, -1.0), (-1.0, 1.0, 1.0), (1.0, -1.0, -1.0), (1.0, -1.0, 1.0), (1.0, 1.0, -1.0), (1.0, 1.0, 1.0)], [], [(0, 1, 3, 2), (2, 3, 7, 6), (6, 7, 5, 4), (4, 5, 1, 0), (2, 6, 4, 0), (7, 3, 1, 5)])
_uv = me_cube.uv_layers.new(name='UVMap')
_uv.uv.foreach_set('vector', [0.375, 0.0, 0.625, 0.0, 0.625, 0.25, 0.375, 0.25, 0.375, 0.25, 0.625, 0.25, 0.625, 0.5, 0.375, 0.5, 0.375, 0.5, 0.625, 0.5, 0.625, 0.75, 0.375, 0.75, 0.375, 0.75, 0.625, 0.75, 0.625, 1.0, 0.375, 1.0, 0.125, 0.5, 0.375, 0.5, 0.375, 0.75, 0.125, 0.75, 0.625, 0.5, 0.875, 0.5, 0.875, 0.75, 0.625, 0.75])
me_cube.update()
me_cube_001 = bpy.data.meshes.new('Cube.001')
me_cube_001.from_pydata([(-1.0, -1.0, -1.0), (-1.0, -1.0, 1.0), (-1.0, 1.0, -1.0), (-1.0, 1.0, 1.0), (1.0, -1.0, -1.0), (1.0, -1.0, 1.0), (1.0, 1.0, -1.0), (1.0, 1.0, 1.0)], [], [(0, 1, 3, 2), (2, 3, 7, 6), (6, 7, 5, 4), (4, 5, 1, 0), (2, 6, 4, 0), (7, 3, 1, 5)])
_uv = me_cube_001.uv_layers.new(name='UVMap')
_uv.uv.foreach_set('vector', [0.375, 0.0, 0.625, 0.0, 0.625, 0.25, 0.375, 0.25, 0.375, 0.25, 0.625, 0.25, 0.625, 0.5, 0.375, 0.5, 0.375, 0.5, 0.625, 0.5, 0.625, 0.75, 0.375, 0.75, 0.375, 0.75, 0.625, 0.75, 0.625, 1.0, 0.375, 1.0, 0.125, 0.5, 0.375, 0.5, 0.375, 0.75, 0.125, 0.75, 0.625, 0.5, 0.875, 0.5, 0.875, 0.75, 0.625, 0.75])
me_cube_001.update()
me_cube_002 = bpy.data.meshes.new('Cube.002')
me_cube_002.from_pydata([(-1.0, -1.0, -1.0), (-1.0, -1.0, 1.0), (-1.0, 1.0, -1.0), (-1.0, 1.0, 1.0), (1.0, -1.0, -1.0), (1.0, -1.0, 1.0), (1.0, 1.0, -1.0), (1.0, 1.0, 1.0)], [], [(0, 1, 3, 2), (2, 3, 7, 6), (6, 7, 5, 4), (4, 5, 1, 0), (2, 6, 4, 0), (7, 3, 1, 5)])
_uv = me_cube_002.uv_layers.new(name='UVMap')
_uv.uv.foreach_set('vector', [0.375, 0.0, 0.625, 0.0, 0.625, 0.25, 0.375, 0.25, 0.375, 0.25, 0.625, 0.25, 0.625, 0.5, 0.375, 0.5, 0.375, 0.5, 0.625, 0.5, 0.625, 0.75, 0.375, 0.75, 0.375, 0.75, 0.625, 0.75, 0.625, 1.0, 0.375, 1.0, 0.125, 0.5, 0.375, 0.5, 0.375, 0.75, 0.125, 0.75, 0.625, 0.5, 0.875, 0.5, 0.875, 0.75, 0.625, 0.75])
me_cube_002.update()
me_cube_003 = bpy.data.meshes.new('Cube.003')
me_cube_003.from_pydata([(-1.0, -1.0, -1.0), (-1.0, -1.0, 1.0), (-1.0, 1.0, -1.0), (-1.0, 1.0, 1.0), (1.0, -1.0, -1.0), (1.0, -1.0, 1.0), (1.0, 1.0, -1.0), (1.0, 1.0, 1.0)], [], [(0, 1, 3, 2), (2, 3, 7, 6), (6, 7, 5, 4), (4, 5, 1, 0), (2, 6, 4, 0), (7, 3, 1, 5)])
_uv = me_cube_003.uv_layers.new(name='UVMap')
_uv.uv.foreach_set('vector', [0.375, 0.0, 0.625, 0.0, 0.625, 0.25, 0.375, 0.25, 0.375, 0.25, 0.625, 0.25, 0.625, 0.5, 0.375, 0.5, 0.375, 0.5, 0.625, 0.5, 0.625, 0.75, 0.375, 0.75, 0.375, 0.75, 0.625, 0.75, 0.625, 1.0, 0.375, 1.0, 0.125, 0.5, 0.375, 0.5, 0.375, 0.75, 0.125, 0.75, 0.625, 0.5, 0.875, 0.5, 0.875, 0.75, 0.625, 0.75])
me_cube_003.update()
me_cube_004 = bpy.data.meshes.new('Cube.004')
me_cube_004.from_pydata([(-1.0, -1.0, -1.0), (-1.0, -1.0, 1.0), (-1.0, 1.0, -1.0), (-1.0, 1.0, 1.0), (1.0, -1.0, -1.0), (1.0, -1.0, 1.0), (1.0, 1.0, -1.0), (1.0, 1.0, 1.0)], [], [(0, 1, 3, 2), (2, 3, 7, 6), (6, 7, 5, 4), (4, 5, 1, 0), (2, 6, 4, 0), (7, 3, 1, 5)])
_uv = me_cube_004.uv_layers.new(name='UVMap')
_uv.uv.foreach_set('vector', [0.375, 0.0, 0.625, 0.0, 0.625, 0.25, 0.375, 0.25, 0.375, 0.25, 0.625, 0.25, 0.625, 0.5, 0.375, 0.5, 0.375, 0.5, 0.625, 0.5, 0.625, 0.75, 0.375, 0.75, 0.375, 0.75, 0.625, 0.75, 0.625, 1.0, 0.375, 1.0, 0.125, 0.5, 0.375, 0.5, 0.375, 0.75, 0.125, 0.75, 0.625, 0.5, 0.875, 0.5, 0.875, 0.75, 0.625, 0.75])
me_cube_004.update()
me_cube_005 = bpy.data.meshes.new('Cube.005')
me_cube_005.from_pydata([(-1.0, -1.0, -1.0), (-1.0, -1.0, 1.0), (-1.0, 1.0, -1.0), (-1.0, 1.0, 1.0), (1.0, -1.0, -1.0), (1.0, -1.0, 1.0), (1.0, 1.0, -1.0), (1.0, 1.0, 1.0)], [], [(0, 1, 3, 2), (2, 3, 7, 6), (6, 7, 5, 4), (4, 5, 1, 0), (2, 6, 4, 0), (7, 3, 1, 5)])
_uv = me_cube_005.uv_layers.new(name='UVMap')
_uv.uv.foreach_set('vector', [0.375, 0.0, 0.625, 0.0, 0.625, 0.25, 0.375, 0.25, 0.375, 0.25, 0.625, 0.25, 0.625, 0.5, 0.375, 0.5, 0.375, 0.5, 0.625, 0.5, 0.625, 0.75, 0.375, 0.75, 0.375, 0.75, 0.625, 0.75, 0.625, 1.0, 0.375, 1.0, 0.125, 0.5, 0.375, 0.5, 0.375, 0.75, 0.125, 0.75, 0.625, 0.5, 0.875, 0.5, 0.875, 0.75, 0.625, 0.75])
me_cube_005.update()

# ---- objects
ob_004 = bpy.data.objects.new('Циліндр.004', me_023)
ob_002 = bpy.data.objects.new('Циліндр.002', me_021)
ob_x = bpy.data.objects.new('Циліндр', me_x)
ob_002_1 = bpy.data.objects.new('Площина.002', me_002)
ob_x_1 = bpy.data.objects.new('Площина', me_001)
ob_001 = bpy.data.objects.new('Циліндр.001', me_001_1)
ob_cube = bpy.data.objects.new('Cube', me_cube)
ob_cube_001 = bpy.data.objects.new('Cube.001', me_cube_001)
ob_cube_002 = bpy.data.objects.new('Cube.002', me_cube_002)
ob_cube_003 = bpy.data.objects.new('Cube.003', me_cube_003)
ob_cube_004 = bpy.data.objects.new('Cube.004', me_cube_004)
ob_cube_005 = bpy.data.objects.new('Cube.005', me_cube_005)

# ---- transforms, parenting, visibility, modifiers, constraints
ob_004.location = (0.5658, -0.945, 0.01653)
ob_004.rotation_euler = (-1.571, -2.22e-16, -0.3644)
ob_004.scale = (0.04821, 0.04821, 4.245)
ob_002.location = (0.414, -1.359, 3.828)
ob_002.rotation_euler = (-2.691e-08, 0.4577, -1.942)
ob_002.scale = (0.04821, 0.04821, 4.245)
ob_x.location = (7.753e-16, -2.423, 3.84)
ob_x.scale = (0.04821, 0.04821, 4.245)
ob_002_1.location = (0.1123, -2.134, 0.3112)
ob_002_1.rotation_euler = (-0.3679, -1.571, 0.0)
ob_002_1.scale = (0.2739, 0.2739, 0.2739)
ob_x_1.location = (0.0, 0.0, 0.0)
ob_x_1.scale = (4.139, 4.139, 4.139)
ob_001.location = (1.552, 1.346, 0.01653)
ob_001.rotation_euler = (-1.571, -2.22e-16, -1.935)
ob_001.scale = (0.04821, 0.04821, 4.245)
ob_cube.location = (3.312, 3.038, 0.1378)
ob_cube.scale = (0.15, 0.15, 0.15)
ob_cube_001.location = (0.4058, 2.014, 0.1378)
ob_cube_001.scale = (0.15, 0.15, 0.15)
ob_cube_002.location = (2.446, 1.195, 0.1378)
ob_cube_002.scale = (0.15, 0.15, 0.15)
ob_cube_003.location = (1.092, 0.47, 0.1378)
ob_cube_003.scale = (0.15, 0.15, 0.15)
ob_cube_004.location = (-0.1083, -2.593, 0.1652)
ob_cube_004.scale = (0.15, 0.15, 0.15)
ob_cube_005.location = (-0.01738, -2.446, 7.293)
ob_cube_005.scale = (0.15, 0.15, 0.15)

# ---- collection membership
col_collection.objects.link(ob_004)
col_collection.objects.link(ob_002)
col_collection.objects.link(ob_x)
col_collection.objects.link(ob_002_1)
col_collection.objects.link(ob_x_1)
col_collection.objects.link(ob_001)
col_collection.objects.link(ob_cube)
col_collection.objects.link(ob_cube_001)
col_collection.objects.link(ob_cube_002)
col_collection.objects.link(ob_cube_003)
col_collection.objects.link(ob_cube_004)
col_collection.objects.link(ob_cube_005)

# ---- scene / render settings (as saved in the file)
scene.frame_start = 1; scene.frame_end = 250; scene.frame_set(1)
scene.render.engine = 'BLENDER_EEVEE_NEXT'
scene.cycles.sampling_pattern = 'TABULATED_SOBOL'
scene.cycles.use_light_tree = False
scene.view_settings.view_transform = 'Filmic'
bpy.context.view_layer.update()

# ---- added for rendering (the .blend has no active camera and no usable light): camera, sun
cam_auto = bpy.data.cameras.new('AutoCamera')
cam_auto.lens = 50.0
cam_auto.sensor_width = 36.0
cam_auto.clip_end = 1000.0
ob_auto_camera = bpy.data.objects.new('AutoCamera', cam_auto)
scene.collection.objects.link(ob_auto_camera)
ob_auto_camera.location = (12.855, -15.426, 13.9847)
ob_auto_camera.rotation_euler = (1.09748, -7.21219e-08, 0.694738)
scene.camera = ob_auto_camera
light_auto_sun = bpy.data.lights.new('AutoSun', 'SUN')
light_auto_sun.energy = 3.0
light_auto_sun.angle = 0.0523599
ob_auto_sun = bpy.data.objects.new('AutoSun', light_auto_sun)
scene.collection.objects.link(ob_auto_sun)
ob_auto_sun.rotation_euler = (0.872665, 0.174533, 0.523599)
bpy.context.view_layer.update()
